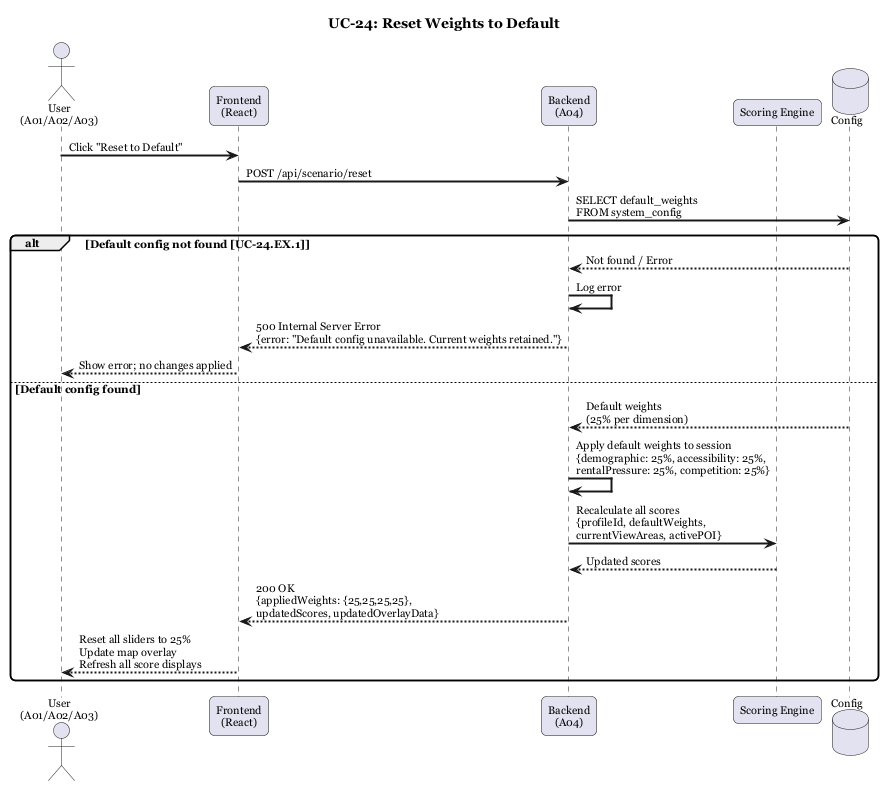

The diagram above was rendered by PlantUML. Its source (embedded in the PNG):
@startuml UC-24 Reset Weights to Default
title UC-24: Reset Weights to Default

skinparam sequenceArrowThickness 2
skinparam roundcorner 10
skinparam defaultFontName Georgia
skinparam defaultFontSize 11

actor "User\n(A01/A02/A03)" as User
participant "Frontend\n(React)" as FE
participant "Backend\n(A04)" as A04
participant "Scoring Engine" as SE
database "Config" as Config

User -> FE : Click "Reset to Default"
FE -> A04 : POST /api/scenario/reset

A04 -> Config : SELECT default_weights\nFROM system_config

alt Default config not found [UC-24.EX.1]
    Config --> A04 : Not found / Error
    A04 -> A04 : Log error
    A04 --> FE : 500 Internal Server Error\n{error: "Default config unavailable. Current weights retained."}
    FE --> User : Show error; no changes applied
else Default config found
    Config --> A04 : Default weights\n(25% per dimension)

    A04 -> A04 : Apply default weights to session\n{demographic: 25%, accessibility: 25%,\nrentalPressure: 25%, competition: 25%}

    A04 -> SE : Recalculate all scores\n{profileId, defaultWeights,\ncurrentViewAreas, activePOI}
    SE --> A04 : Updated scores

    A04 --> FE : 200 OK\n{appliedWeights: {25,25,25,25},\nupdatedScores, updatedOverlayData}
    FE --> User : Reset all sliders to 25%\nUpdate map overlay\nRefresh all score displays
end

@enduml